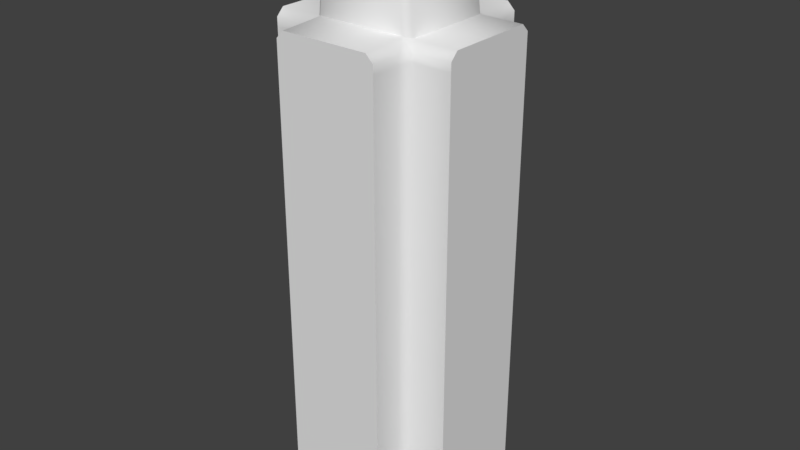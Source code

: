 # Source: stoneWallDefense0Cross0.blend  (saved by Blender 2.80.75; exported with 4.5.12 LTS)
import bpy
from mathutils import Matrix  # noqa: F401  (used for matrix-valued properties, if any)

bpy.ops.wm.read_factory_settings(use_empty=True)
scene = bpy.context.scene
scene.name = 'Scene'

# ---- collections
col_collection_1 = bpy.data.collections.new('Collection 1'); scene.collection.children.link(col_collection_1)

# ---- materials (node trees are filled in below, after node groups)
mat_stonewalldefense = bpy.data.materials.new('stoneWallDefense')
mat_stonewalldefense.alpha_threshold = 0.0
mat_stonewalldefense.use_transparent_shadow = False
mat_stonewalldefense.roughness = 0.5

# ---- material node trees

# ---- world
world_world = bpy.data.worlds.new('World'); scene.world = world_world
world_world.color = (0.05088, 0.05088, 0.05088)
world_world.use_sun_shadow = False
world_world.sun_shadow_jitter_overblur = 0.0
world_world.cycles.sampling_method = 'MANUAL'

# ---- meshes
me_cube_009 = bpy.data.meshes.new('Cube.009')
me_cube_009.from_pydata([(-0.5, 0.275, -0.07777), (0.5, 0.275, -0.07777), (-0.5, -0.275, -0.07777), (0.5, -0.275, -0.07777), (-0.5, 0.235, 2.49), (-0.5, 0.275, 2.45), (0.5, 0.275, 2.45), (0.5, 0.235, 2.49), (-0.5, -0.275, 2.45), (-0.5, -0.235, 2.49), (0.5, -0.235, 2.49), (0.5, -0.275, 2.45), (-0.2698, 0.235, 2.492), (0.2698, -0.235, 2.492), (-0.2092, 0.2607, 2.912), (-0.2471, 0.2243, 2.909), (-0.2103, 0.2207, 2.949), (0.1981, 0.2528, 2.916), (0.197, 0.2127, 2.953), (0.2347, 0.215, 2.914), (0.189, -0.2579, 2.879), (0.2269, -0.2215, 2.882), (0.1892, -0.2237, 2.921), (-0.2183, -0.25, 2.874), (-0.2181, -0.2158, 2.917), (-0.2548, -0.2122, 2.877), (-0.5, -0.275, 2.403), (-0.5, 0.275, 2.403), (0.5, 0.275, 2.403), (0.5, -0.275, 2.403), (0.275, 0.5, -0.07777), (0.275, -0.5, -0.07777), (-0.275, 0.5, -0.07777), (-0.275, -0.5, -0.07777), (0.235, 0.5, 2.49), (0.275, 0.5, 2.45), (0.275, -0.5, 2.45), (0.235, -0.5, 2.49), (-0.275, 0.5, 2.45), (-0.235, 0.5, 2.49), (-0.235, -0.5, 2.49), (-0.275, -0.5, 2.45), (-0.275, 0.5, 2.403), (0.275, 0.5, 2.403), (0.275, -0.5, 2.403), (-0.275, -0.5, 2.403), (0.235, -0.2667, 2.502), (0.275, 0.3206, -0.07777), (0.3155, 0.275, -0.07777), (0.2982, -0.275, 2.403), (0.275, -0.3419, 2.403), (-0.3136, 0.275, -0.07777), (-0.275, 0.3328, -0.07777), (0.275, -0.3419, 2.444), (0.2982, -0.275, 2.442), (0.275, 0.3206, 2.444), (0.3155, 0.275, 2.444), (-0.275, 0.3328, 2.403), (-0.3136, 0.275, 2.403), (-0.2697, -0.235, 2.492), (-0.235, -0.2663, 2.502), (-0.2282, 0.2727, 2.502), (0.2982, -0.275, -0.07777), (0.275, -0.3419, -0.07777), (-0.275, 0.3328, 2.444), (-0.3136, 0.275, 2.443), (-0.275, -0.3323, -0.07777), (-0.3287, -0.275, -0.07777), (-0.275, -0.3323, 2.403), (-0.3287, -0.275, 2.403), (0.3155, 0.275, 2.403), (0.275, 0.3206, 2.403), (0.2697, 0.235, 2.492), (0.2279, 0.273, 2.502), (-0.275, -0.3323, 2.444), (-0.3287, -0.275, 2.444)], [], [(10, 7, 72, 13), (45, 41, 74, 68), (59, 12, 4, 9), (35, 55, 71, 43), (22, 18, 16, 24), (13, 72, 19, 21), (12, 59, 25, 15), (6, 7, 10, 11), (14, 15, 16), (17, 18, 19), (20, 21, 22), (23, 24, 25), (28, 70, 56, 6), (41, 40, 60, 74), (16, 18, 17, 14), (22, 24, 23, 20), (18, 22, 21, 19), (15, 25, 24, 16), (37, 36, 53, 46), (4, 12, 65, 5), (8, 9, 4, 5), (26, 8, 5, 27), (28, 6, 11, 29), (1, 28, 29, 3), (2, 26, 27, 0), (43, 71, 47, 30), (33, 45, 68, 66), (36, 37, 40, 41), (38, 39, 34, 35), (42, 38, 35, 43), (44, 36, 41, 45), (31, 44, 45, 33), (32, 42, 43, 30), (36, 44, 50, 53), (42, 57, 64, 38), (73, 61, 14, 17), (9, 8, 75, 59), (44, 31, 63, 50), (49, 62, 3, 29), (32, 52, 57, 42), (60, 46, 20, 23), (26, 69, 75, 8), (58, 51, 0, 27), (34, 73, 55, 35), (73, 34, 39, 61), (72, 73, 17, 19), (65, 58, 27, 5), (38, 64, 61, 39), (2, 67, 69, 26), (7, 6, 56, 72), (54, 49, 29, 11), (40, 37, 46, 60), (59, 60, 23, 25), (14, 61, 12, 15), (10, 13, 54, 11), (1, 48, 70, 28), (61, 64, 65, 12), (62, 49, 50, 63), (71, 55, 56, 70), (69, 67, 66, 68), (64, 57, 58, 65), (75, 69, 68, 74), (47, 71, 70, 48), (57, 52, 51, 58), (54, 13, 46, 53), (49, 54, 53, 50), (55, 73, 72, 56), (59, 75, 74, 60), (20, 46, 13, 21)])
me_cube_009.polygons.foreach_set('use_smooth', [True] * 69)
_k = set([(0, 2), (0, 27), (0, 51), (1, 3), (1, 28), (1, 48), (2, 26), (2, 67), (3, 29), (3, 62), (4, 5), (4, 9), (5, 27), (6, 7), (6, 28), (7, 10), (8, 9), (8, 26), (10, 11), (11, 29), (12, 59), (12, 61), (13, 46), (13, 72), (30, 32), (30, 43), (31, 33), (31, 44), (32, 42), (33, 45), (34, 35), (34, 39), (35, 43), (36, 37), (36, 44), (37, 40), (38, 39), (38, 42), (40, 41), (41, 45), (46, 60), (59, 60), (61, 73), (72, 73)])
me_cube_009.attributes.new('sharp_edge', 'BOOLEAN', 'EDGE').data.foreach_set('value', [ (min(e.vertices), max(e.vertices)) in _k for e in me_cube_009.edges])
_uv = me_cube_009.uv_layers.new(name='UVMap')
_uv.uv.foreach_set('vector', [0.1058, 0.146, 0.1078, 0.1452, 0.1084, 0.1469, 0.1071, 0.1469, 0.08849, 0.116, 0.1051, 0.1459, 0.1066, 0.1462, 0.08922, 0.1196, 0.1083, 0.1475, 0.1083, 0.1499, 0.1067, 0.1482, 0.1078, 0.1461, 0.1063, 0.1478, 0.107, 0.1469, 0.09362, 0.1249, 0.09226, 0.1223, 0.1096, 0.1503, 0.112, 0.1521, 0.1158, 0.161, 0.1097, 0.1532, 0.1071, 0.1469, 0.1084, 0.1469, 0.1108, 0.1514, 0.1091, 0.1501, 0.1083, 0.1499, 0.1083, 0.1475, 0.1106, 0.1517, 0.1137, 0.1564, 0.1079, 0.1447, 0.1078, 0.1452, 0.1058, 0.146, 0.1051, 0.1459, 0.113, 0.1568, 0.1137, 0.1564, 0.1158, 0.161, 0.1103, 0.1521, 0.112, 0.1521, 0.1108, 0.1514, 0.1097, 0.1498, 0.1091, 0.1501, 0.1096, 0.1503, 0.1097, 0.1518, 0.1097, 0.1532, 0.1106, 0.1517, 0.0911, 0.1202, 0.09337, 0.1245, 0.1074, 0.1461, 0.1079, 0.1447, 0.1051, 0.1459, 0.1058, 0.146, 0.1074, 0.1469, 0.1066, 0.1462, 0.1158, 0.161, 0.112, 0.1521, 0.1103, 0.1521, 0.113, 0.1568, 0.1096, 0.1503, 0.1097, 0.1532, 0.1097, 0.1518, 0.1097, 0.1498, 0.112, 0.1521, 0.1096, 0.1503, 0.1091, 0.1501, 0.1108, 0.1514, 0.1137, 0.1564, 0.1106, 0.1517, 0.1097, 0.1532, 0.1158, 0.161, 0.1078, 0.1452, 0.1079, 0.1447, 0.1074, 0.1455, 0.1074, 0.1462, 0.1067, 0.1482, 0.1083, 0.1499, 0.1082, 0.1479, 0.1063, 0.1478, 0.108, 0.1454, 0.1078, 0.1461, 0.1067, 0.1482, 0.1063, 0.1478, 0.08996, 0.1215, 0.108, 0.1454, 0.1063, 0.1478, 0.09226, 0.1223, 0.0911, 0.1202, 0.1079, 0.1447, 0.1051, 0.1459, 0.08849, 0.116, 0.0743, 0.09581, 0.0911, 0.1202, 0.08849, 0.116, 0.07188, 0.08603, 0.07188, 0.09755, 0.08996, 0.1215, 0.09226, 0.1223, 0.07826, 0.09686, 0.09226, 0.1223, 0.09362, 0.1249, 0.07591, 0.09623, 0.07826, 0.09686, 0.07188, 0.08603, 0.08849, 0.116, 0.08922, 0.1196, 0.07188, 0.09296, 0.1079, 0.1447, 0.1078, 0.1452, 0.1058, 0.146, 0.1051, 0.1459, 0.108, 0.1454, 0.1078, 0.1461, 0.1067, 0.1482, 0.1063, 0.1478, 0.08996, 0.1215, 0.108, 0.1454, 0.1063, 0.1478, 0.09226, 0.1223, 0.0911, 0.1202, 0.1079, 0.1447, 0.1051, 0.1459, 0.08849, 0.116, 0.0743, 0.09581, 0.0911, 0.1202, 0.08849, 0.116, 0.07188, 0.08603, 0.07188, 0.09755, 0.08996, 0.1215, 0.09226, 0.1223, 0.07826, 0.09686, 0.1079, 0.1447, 0.0911, 0.1202, 0.08999, 0.118, 0.1074, 0.1455, 0.08996, 0.1215, 0.09228, 0.1221, 0.1085, 0.1473, 0.108, 0.1454, 0.1075, 0.1475, 0.1095, 0.1489, 0.113, 0.1568, 0.1103, 0.1521, 0.1078, 0.1461, 0.108, 0.1454, 0.1075, 0.1463, 0.1079, 0.147, 0.0911, 0.1202, 0.0743, 0.09581, 0.0726, 0.0905, 0.08999, 0.118, 0.08942, 0.1169, 0.07188, 0.08803, 0.07188, 0.08603, 0.08849, 0.116, 0.07188, 0.09755, 0.07609, 0.09689, 0.09228, 0.1221, 0.08996, 0.1215, 0.1072, 0.1471, 0.1078, 0.1462, 0.1097, 0.1498, 0.1097, 0.1518, 0.08996, 0.1215, 0.092, 0.1245, 0.1073, 0.1461, 0.108, 0.1454, 0.09294, 0.1223, 0.07767, 0.0967, 0.07826, 0.09686, 0.09226, 0.1223, 0.1067, 0.1482, 0.1077, 0.1472, 0.1072, 0.1469, 0.1063, 0.1478, 0.0, 0.0, 0.1067, 0.1482, 0.1078, 0.1461, 0.0, 0.0, 0.1084, 0.1469, 0.1075, 0.1475, 0.1103, 0.1521, 0.1108, 0.1514, 0.1082, 0.1479, 0.09294, 0.1223, 0.09226, 0.1223, 0.1063, 0.1478, 0.108, 0.1454, 0.1085, 0.1473, 0.1084, 0.1486, 0.1078, 0.1461, 0.07188, 0.09755, 0.07188, 0.09586, 0.08959, 0.121, 0.08996, 0.1215, 0.1078, 0.1452, 0.1079, 0.1447, 0.1076, 0.1462, 0.108, 0.1465, 0.1069, 0.1458, 0.08942, 0.1169, 0.08849, 0.116, 0.1051, 0.1459, 0.1058, 0.146, 0.1078, 0.1452, 0.1078, 0.1462, 0.1072, 0.1471, 0.1083, 0.1475, 0.1072, 0.1471, 0.1097, 0.1518, 0.1106, 0.1517, 0.113, 0.1568, 0.1094, 0.1491, 0.1083, 0.1499, 0.1137, 0.1564, 0.1058, 0.146, 0.1071, 0.1469, 0.1069, 0.1458, 0.1051, 0.1459, 0.0743, 0.09581, 0.07492, 0.09597, 0.09116, 0.121, 0.0911, 0.1202, 0.1084, 0.1486, 0.1085, 0.1473, 0.1082, 0.1479, 0.1083, 0.1499, 0.07188, 0.08803, 0.08942, 0.1169, 0.08999, 0.118, 0.0726, 0.0905, 0.09362, 0.1249, 0.107, 0.1469, 0.1074, 0.1461, 0.09337, 0.1245, 0.08959, 0.121, 0.07188, 0.09586, 0.07188, 0.09296, 0.08922, 0.1196, 0.1085, 0.1473, 0.09228, 0.1221, 0.09294, 0.1223, 0.1082, 0.1479, 0.1073, 0.1461, 0.092, 0.1245, 0.09264, 0.1254, 0.1071, 0.1464, 0.07591, 0.09623, 0.09362, 0.1249, 0.09408, 0.1258, 0.07511, 0.09602, 0.09228, 0.1221, 0.07609, 0.09689, 0.07767, 0.0967, 0.09294, 0.1223, 0.1069, 0.1458, 0.1071, 0.1469, 0.1074, 0.1462, 0.1074, 0.1455, 0.08942, 0.1169, 0.1069, 0.1458, 0.1074, 0.1455, 0.08999, 0.118, 0.1072, 0.1469, 0.1077, 0.1472, 0.108, 0.1465, 0.1076, 0.1462, 0.1079, 0.147, 0.1075, 0.1463, 0.1073, 0.1466, 0.1075, 0.1468, 0.1097, 0.1498, 0.1077, 0.1464, 0.1071, 0.1469, 0.1091, 0.1501])
_ca = me_cube_009.color_attributes.new('Col', 'BYTE_COLOR', 'CORNER')
_ca.data.foreach_set('color', [1.0, 1.0, 1.0, 1.0, 1.0, 1.0, 1.0, 1.0, 0.6654, 0.6654, 0.6654, 1.0, 0.6584, 0.6584, 0.6584, 1.0, 0.6654, 0.6654, 0.6654, 1.0, 0.6654, 0.6654, 0.6654, 1.0, 0.2789, 0.2789, 0.2789, 1.0, 0.2423, 0.2423, 0.2423, 1.0, 0.6654, 0.6654, 0.6654, 1.0, 0.6654, 0.6654, 0.6654, 1.0, 1.0, 1.0, 1.0, 1.0, 1.0, 1.0, 1.0, 1.0, 0.6654, 0.6654, 0.6654, 1.0, 0.4125, 0.4125, 0.4125, 1.0, 0.227, 0.227, 0.227, 1.0, 0.6654, 0.6654, 0.6654, 1.0, 1.0, 1.0, 1.0, 1.0, 1.0, 1.0, 1.0, 1.0, 1.0, 1.0, 1.0, 1.0, 1.0, 1.0, 1.0, 1.0, 0.6584, 0.6584, 0.6584, 1.0, 0.6654, 0.6654, 0.6654, 1.0, 1.0, 1.0, 1.0, 1.0, 1.0, 1.0, 1.0, 1.0, 0.6654, 0.6654, 0.6654, 1.0, 0.6654, 0.6654, 0.6654, 1.0, 1.0, 1.0, 1.0, 1.0, 1.0, 1.0, 1.0, 1.0, 0.6654, 0.6654, 0.6654, 1.0, 1.0, 1.0, 1.0, 1.0, 1.0, 1.0, 1.0, 1.0, 0.6654, 0.6654, 0.6654, 1.0, 1.0, 1.0, 1.0, 1.0, 1.0, 1.0, 1.0, 1.0, 1.0, 1.0, 1.0, 1.0, 1.0, 1.0, 1.0, 1.0, 1.0, 1.0, 1.0, 1.0, 1.0, 1.0, 1.0, 1.0, 1.0, 1.0, 1.0, 1.0, 1.0, 1.0, 1.0, 1.0, 1.0, 1.0, 1.0, 1.0, 1.0, 1.0, 1.0, 1.0, 1.0, 1.0, 1.0, 1.0, 1.0, 1.0, 1.0, 1.0, 0.6654, 0.6654, 0.6654, 1.0, 0.2232, 0.2232, 0.2232, 1.0, 0.2961, 0.2961, 0.2961, 1.0, 0.6654, 0.6654, 0.6654, 1.0, 0.6654, 0.6654, 0.6654, 1.0, 1.0, 1.0, 1.0, 1.0, 0.6445, 0.6445, 0.6445, 1.0, 0.2789, 0.2789, 0.2789, 1.0, 1.0, 1.0, 1.0, 1.0, 1.0, 1.0, 1.0, 1.0, 1.0, 1.0, 1.0, 1.0, 1.0, 1.0, 1.0, 1.0, 1.0, 1.0, 1.0, 1.0, 1.0, 1.0, 1.0, 1.0, 1.0, 1.0, 1.0, 1.0, 1.0, 1.0, 1.0, 1.0, 1.0, 1.0, 1.0, 1.0, 1.0, 1.0, 1.0, 1.0, 1.0, 1.0, 1.0, 1.0, 1.0, 1.0, 1.0, 1.0, 1.0, 1.0, 1.0, 1.0, 1.0, 1.0, 1.0, 1.0, 1.0, 1.0, 1.0, 1.0, 1.0, 1.0, 1.0, 1.0, 1.0, 1.0, 1.0, 1.0, 0.6654, 0.6654, 0.6654, 1.0, 0.2195, 0.2195, 0.2195, 1.0, 0.552, 0.552, 0.552, 1.0, 1.0, 1.0, 1.0, 1.0, 0.6654, 0.6654, 0.6654, 1.0, 0.3663, 0.3663, 0.3663, 1.0, 0.6654, 0.6654, 0.6654, 1.0, 0.6654, 0.6654, 0.6654, 1.0, 1.0, 1.0, 1.0, 1.0, 1.0, 1.0, 1.0, 1.0, 0.6654, 0.6654, 0.6654, 1.0, 0.6654, 0.6654, 0.6654, 1.0, 0.6654, 0.6654, 0.6654, 1.0, 0.6654, 0.6654, 0.6654, 1.0, 0.6654, 0.6654, 0.6654, 1.0, 0.6654, 0.6654, 0.6654, 1.0, 0.6654, 0.6654, 0.6654, 1.0, 0.6654, 0.6654, 0.6654, 1.0, 0.6654, 0.6654, 0.6654, 1.0, 0.159, 0.159, 0.159, 1.0, 0.6654, 0.6654, 0.6654, 1.0, 0.6654, 0.6654, 0.6654, 1.0, 0.159, 0.159, 0.159, 1.0, 0.159, 0.159, 0.159, 1.0, 0.6654, 0.6654, 0.6654, 1.0, 0.6654, 0.6654, 0.6654, 1.0, 0.159, 0.159, 0.159, 1.0, 0.6654, 0.6654, 0.6654, 1.0, 0.227, 0.227, 0.227, 1.0, 0.05448, 0.05448, 0.05448, 1.0, 0.159, 0.159, 0.159, 1.0, 0.159, 0.159, 0.159, 1.0, 0.6654, 0.6654, 0.6654, 1.0, 0.2423, 0.2423, 0.2423, 1.0, 0.05613, 0.05613, 0.05613, 1.0, 0.6654, 0.6654, 0.6654, 1.0, 1.0, 1.0, 1.0, 1.0, 1.0, 1.0, 1.0, 1.0, 0.6654, 0.6654, 0.6654, 1.0, 0.6654, 0.6654, 0.6654, 1.0, 1.0, 1.0, 1.0, 1.0, 1.0, 1.0, 1.0, 1.0, 0.6654, 0.6654, 0.6654, 1.0, 0.6654, 0.6654, 0.6654, 1.0, 0.6654, 0.6654, 0.6654, 1.0, 0.6654, 0.6654, 0.6654, 1.0, 0.6654, 0.6654, 0.6654, 1.0, 0.6654, 0.6654, 0.6654, 1.0, 0.6654, 0.6654, 0.6654, 1.0, 0.6654, 0.6654, 0.6654, 1.0, 0.6654, 0.6654, 0.6654, 1.0, 0.159, 0.159, 0.159, 1.0, 0.6654, 0.6654, 0.6654, 1.0, 0.6654, 0.6654, 0.6654, 1.0, 0.159, 0.159, 0.159, 1.0, 0.159, 0.159, 0.159, 1.0, 0.6654, 0.6654, 0.6654, 1.0, 0.6654, 0.6654, 0.6654, 1.0, 0.159, 0.159, 0.159, 1.0, 0.6654, 0.6654, 0.6654, 1.0, 0.6654, 0.6654, 0.6654, 1.0, 0.3763, 0.3763, 0.3763, 1.0, 0.2195, 0.2195, 0.2195, 1.0, 0.6654, 0.6654, 0.6654, 1.0, 0.2831, 0.2831, 0.2831, 1.0, 0.3916, 0.3916, 0.3916, 1.0, 0.6654, 0.6654, 0.6654, 1.0, 0.6654, 0.6654, 0.6654, 1.0, 0.6654, 0.6654, 0.6654, 1.0, 1.0, 1.0, 1.0, 1.0, 1.0, 1.0, 1.0, 1.0, 1.0, 1.0, 1.0, 1.0, 0.6654, 0.6654, 0.6654, 1.0, 0.2346, 0.2346, 0.2346, 1.0, 0.6654, 0.6654, 0.6654, 1.0, 0.6654, 0.6654, 0.6654, 1.0, 0.159, 0.159, 0.159, 1.0, 0.05448, 0.05448, 0.05448, 1.0, 0.3763, 0.3763, 0.3763, 1.0, 0.5583, 0.5583, 0.5583, 1.0, 0.05448, 0.05448, 0.05448, 1.0, 0.159, 0.159, 0.159, 1.0, 0.6654, 0.6654, 0.6654, 1.0, 0.159, 0.159, 0.159, 1.0, 0.05448, 0.05448, 0.05448, 1.0, 0.2831, 0.2831, 0.2831, 1.0, 0.6654, 0.6654, 0.6654, 1.0, 0.6445, 0.6445, 0.6445, 1.0, 0.552, 0.552, 0.552, 1.0, 1.0, 1.0, 1.0, 1.0, 1.0, 1.0, 1.0, 1.0, 0.6654, 0.6654, 0.6654, 1.0, 0.2705, 0.2705, 0.2705, 1.0, 0.2346, 0.2346, 0.2346, 1.0, 0.6654, 0.6654, 0.6654, 1.0, 0.2159, 0.2159, 0.2159, 1.0, 0.05448, 0.05448, 0.05448, 1.0, 0.159, 0.159, 0.159, 1.0, 0.6654, 0.6654, 0.6654, 1.0, 1.0, 1.0, 1.0, 1.0, 0.6654, 0.6654, 0.6654, 1.0, 0.4179, 0.4179, 0.4179, 1.0, 0.6654, 0.6654, 0.6654, 1.0, 0.6654, 0.6654, 0.6654, 1.0, 1.0, 1.0, 1.0, 1.0, 1.0, 1.0, 1.0, 1.0, 0.6654, 0.6654, 0.6654, 1.0, 0.6654, 0.6654, 0.6654, 1.0, 0.6654, 0.6654, 0.6654, 1.0, 1.0, 1.0, 1.0, 1.0, 1.0, 1.0, 1.0, 1.0, 0.3663, 0.3663, 0.3663, 1.0, 0.2159, 0.2159, 0.2159, 1.0, 0.6654, 0.6654, 0.6654, 1.0, 0.6654, 0.6654, 0.6654, 1.0, 0.6654, 0.6654, 0.6654, 1.0, 0.3916, 0.3916, 0.3916, 1.0, 0.6654, 0.6654, 0.6654, 1.0, 1.0, 1.0, 1.0, 1.0, 0.159, 0.159, 0.159, 1.0, 0.05448, 0.05448, 0.05448, 1.0, 0.2705, 0.2705, 0.2705, 1.0, 0.6654, 0.6654, 0.6654, 1.0, 1.0, 1.0, 1.0, 1.0, 0.6654, 0.6654, 0.6654, 1.0, 0.3005, 0.3005, 0.3005, 1.0, 0.6654, 0.6654, 0.6654, 1.0, 0.2195, 0.2195, 0.2195, 1.0, 0.5583, 0.5583, 0.5583, 1.0, 0.6654, 0.6654, 0.6654, 1.0, 0.6654, 0.6654, 0.6654, 1.0, 1.0, 1.0, 1.0, 1.0, 1.0, 1.0, 1.0, 1.0, 0.552, 0.552, 0.552, 1.0, 0.6445, 0.6445, 0.6445, 1.0, 0.6654, 0.6654, 0.6654, 1.0, 0.6445, 0.6445, 0.6445, 1.0, 1.0, 1.0, 1.0, 1.0, 1.0, 1.0, 1.0, 1.0, 1.0, 1.0, 1.0, 1.0, 0.6654, 0.6654, 0.6654, 1.0, 0.6654, 0.6654, 0.6654, 1.0, 1.0, 1.0, 1.0, 1.0, 1.0, 1.0, 1.0, 1.0, 0.6584, 0.6584, 0.6584, 1.0, 0.2195, 0.2195, 0.2195, 1.0, 0.6654, 0.6654, 0.6654, 1.0, 0.159, 0.159, 0.159, 1.0, 0.05781, 0.05781, 0.05781, 1.0, 0.2232, 0.2232, 0.2232, 1.0, 0.6654, 0.6654, 0.6654, 1.0, 0.6654, 0.6654, 0.6654, 1.0, 0.3916, 0.3916, 0.3916, 1.0, 0.3663, 0.3663, 0.3663, 1.0, 0.6654, 0.6654, 0.6654, 1.0, 0.05448, 0.05448, 0.05448, 1.0, 0.5583, 0.5583, 0.5583, 1.0, 0.3763, 0.3763, 0.3763, 1.0, 0.05448, 0.05448, 0.05448, 1.0, 0.227, 0.227, 0.227, 1.0, 0.4125, 0.4125, 0.4125, 1.0, 0.2961, 0.2961, 0.2961, 1.0, 0.2232, 0.2232, 0.2232, 1.0, 0.2705, 0.2705, 0.2705, 1.0, 0.05448, 0.05448, 0.05448, 1.0, 0.05613, 0.05613, 0.05613, 1.0, 0.2423, 0.2423, 0.2423, 1.0, 0.3916, 0.3916, 0.3916, 1.0, 0.2831, 0.2831, 0.2831, 1.0, 0.2159, 0.2159, 0.2159, 1.0, 0.3663, 0.3663, 0.3663, 1.0, 0.2346, 0.2346, 0.2346, 1.0, 0.2705, 0.2705, 0.2705, 1.0, 0.2423, 0.2423, 0.2423, 1.0, 0.2789, 0.2789, 0.2789, 1.0, 0.05448, 0.05448, 0.05448, 1.0, 0.227, 0.227, 0.227, 1.0, 0.2232, 0.2232, 0.2232, 1.0, 0.05781, 0.05781, 0.05781, 1.0, 0.2831, 0.2831, 0.2831, 1.0, 0.05448, 0.05448, 0.05448, 1.0, 0.05448, 0.05448, 0.05448, 1.0, 0.2159, 0.2159, 0.2159, 1.0, 0.2195, 0.2195, 0.2195, 1.0, 0.6584, 0.6584, 0.6584, 1.0, 0.552, 0.552, 0.552, 1.0, 0.2195, 0.2195, 0.2195, 1.0, 0.5583, 0.5583, 0.5583, 1.0, 0.2195, 0.2195, 0.2195, 1.0, 0.2195, 0.2195, 0.2195, 1.0, 0.3763, 0.3763, 0.3763, 1.0, 0.4179, 0.4179, 0.4179, 1.0, 0.6654, 0.6654, 0.6654, 1.0, 0.6654, 0.6654, 0.6654, 1.0, 0.3005, 0.3005, 0.3005, 1.0, 0.6654, 0.6654, 0.6654, 1.0, 0.2346, 0.2346, 0.2346, 1.0, 0.2831, 0.2831, 0.2831, 1.0, 0.6445, 0.6445, 0.6445, 1.0, 1.0, 1.0, 1.0, 1.0, 0.552, 0.552, 0.552, 1.0, 0.6584, 0.6584, 0.6584, 1.0, 1.0, 1.0, 1.0, 1.0])
me_cube_009.materials.append(mat_stonewalldefense)
me_cube_009.use_remesh_preserve_volume = False
me_cube_009.use_remesh_preserve_attributes = False
me_cube_009.use_mirror_vertex_groups = False
me_cube_009.use_paint_bone_selection = False
me_cube_009.use_paint_mask = True
me_cube_009.update()

# ---- objects
ob_stonewalldefense = bpy.data.objects.new('stoneWallDefense', me_cube_009)

# ---- transforms, parenting, visibility, modifiers, constraints
ob_stonewalldefense.location = (0.0, 0.0, 0.0)
ob_stonewalldefense.lineart.crease_threshold = 0.0
_m = ob_stonewalldefense.modifiers.new('EdgeSplit', 'EDGE_SPLIT')
_m.use_edge_angle = False

# ---- collection membership
col_collection_1.objects.link(ob_stonewalldefense)

# ---- scene / render settings (as saved in the file)
scene.frame_start = 1; scene.frame_end = 250; scene.frame_set(1)
scene.render.engine = 'BLENDER_EEVEE_NEXT'
scene.render.resolution_percentage = 50
scene.render.dither_intensity = 0.0
scene.cycles.use_denoising = False
scene.cycles.samples = 128
scene.cycles.sampling_pattern = 'TABULATED_SOBOL'
scene.cycles.use_adaptive_sampling = False
scene.cycles.use_light_tree = False
scene.cycles.blur_glossy = 0.0
scene.cycles.sample_clamp_indirect = 0.0
scene.view_settings.view_transform = 'Standard'
bpy.context.view_layer.update()

# ---- added for rendering (the .blend has no active camera and no usable light): camera, sun
cam_auto = bpy.data.cameras.new('AutoCamera')
cam_auto.lens = 50.0
cam_auto.sensor_width = 36.0
cam_auto.clip_end = 1000.0
ob_auto_camera = bpy.data.objects.new('AutoCamera', cam_auto)
scene.collection.objects.link(ob_auto_camera)
ob_auto_camera.location = (3.0948, -3.71376, 3.91369)
ob_auto_camera.rotation_euler = (1.09748, -7.21219e-08, 0.694738)
scene.camera = ob_auto_camera
light_auto_sun = bpy.data.lights.new('AutoSun', 'SUN')
light_auto_sun.energy = 3.0
light_auto_sun.angle = 0.0523599
ob_auto_sun = bpy.data.objects.new('AutoSun', light_auto_sun)
scene.collection.objects.link(ob_auto_sun)
ob_auto_sun.rotation_euler = (0.872665, 0.174533, 0.523599)
bpy.context.view_layer.update()
